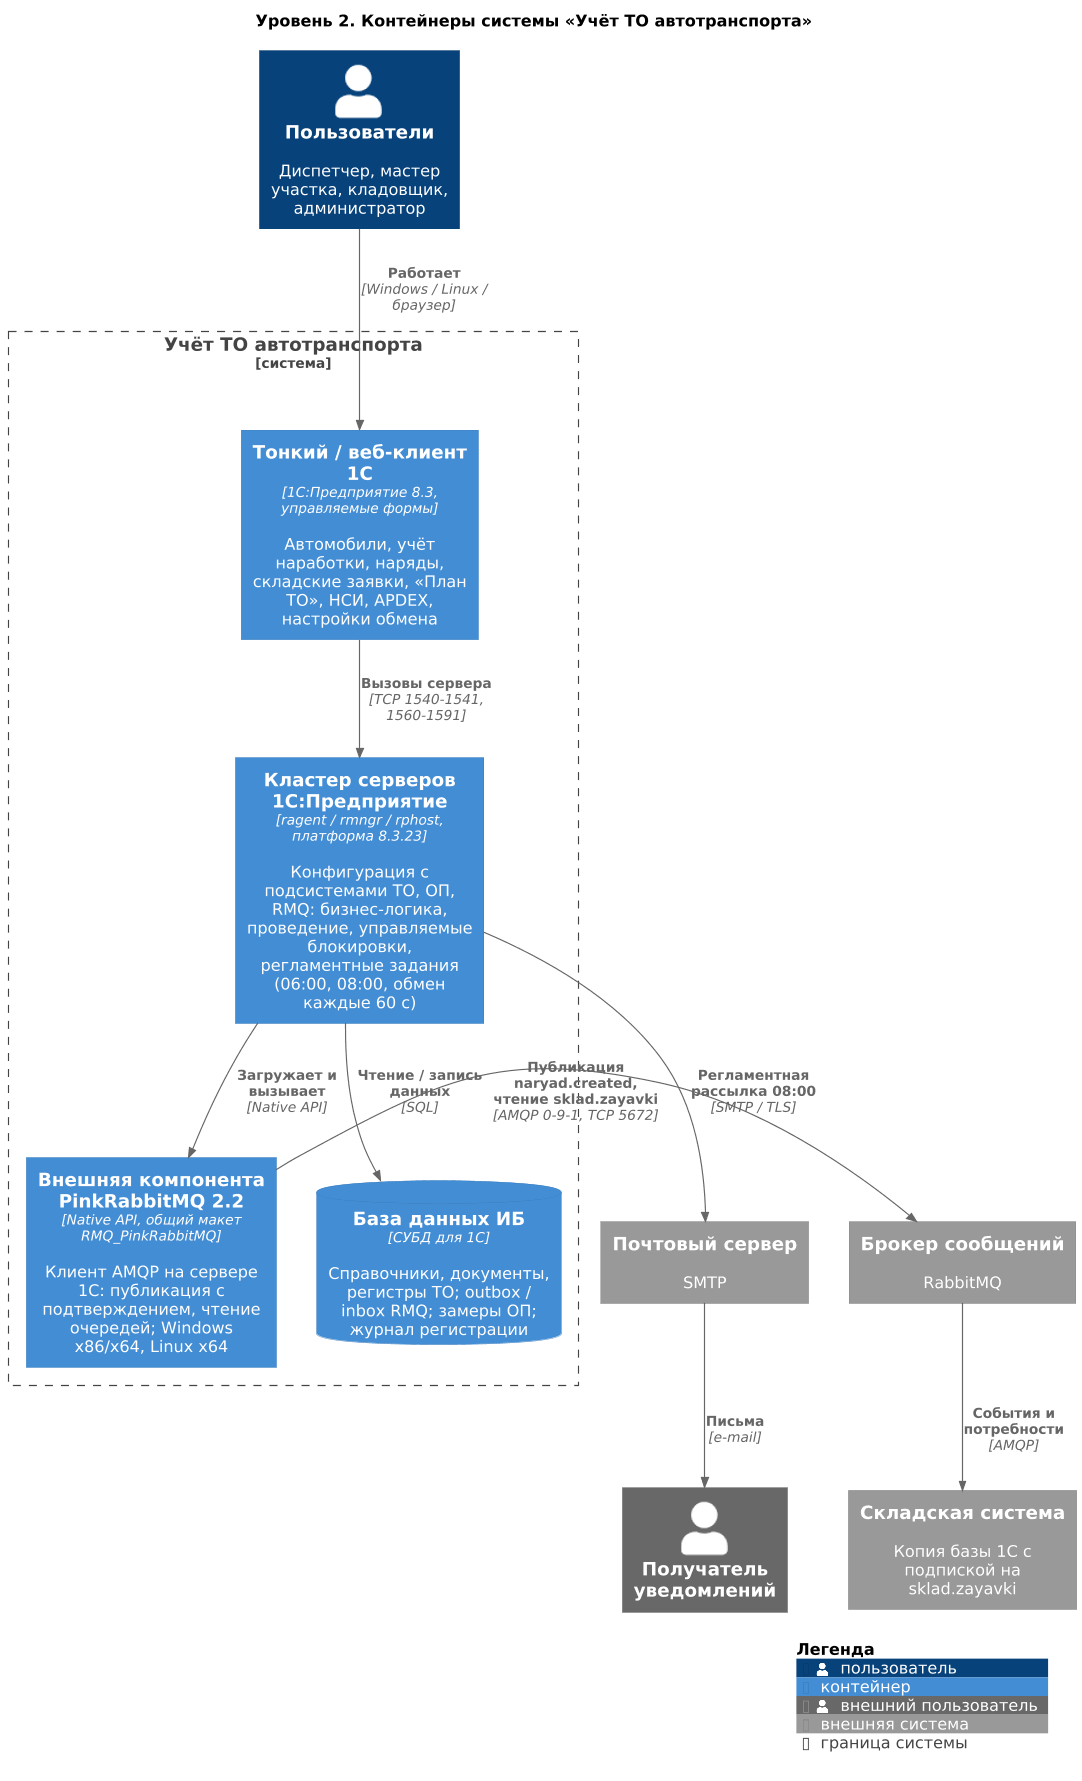

The diagram above was rendered by PlantUML. Its source (embedded in the PNG):
@startuml C4_2_Контейнеры
!$LEGEND_TITLE_TEXT = "Легенда"
!include /home/claude/refs/C4-PlantUML/C4_Container.puml
!include _common.iuml
LAYOUT_TOP_DOWN()
title Уровень 2. Контейнеры системы «Учёт ТО автотранспорта»

Person(user, "Пользователи", "Диспетчер, мастер участка, кладовщик, администратор")
Person_Ext(recip, "Получатель уведомлений")

System_Boundary(sys, "Учёт ТО автотранспорта") {
  Container(thin, "Тонкий / веб-клиент 1С", "1С:Предприятие 8.3, управляемые формы", "Автомобили, учёт наработки, наряды, складские заявки, «План ТО», НСИ, APDEX, настройки обмена")
  Container(app, "Кластер серверов 1С:Предприятие", "ragent / rmngr / rphost, платформа 8.3.23", "Конфигурация с подсистемами ТО, ОП, RMQ: бизнес-логика, проведение, управляемые блокировки, регламентные задания (06:00, 08:00, обмен каждые 60 с)")
  Container(addin, "Внешняя компонента PinkRabbitMQ 2.2", "Native API, общий макет RMQ_PinkRabbitMQ", "Клиент AMQP на сервере 1С: публикация с подтверждением, чтение очередей; Windows x86/x64, Linux x64")
  ContainerDb(db, "База данных ИБ", "СУБД для 1С", "Справочники, документы, регистры ТО; outbox / inbox RMQ; замеры ОП; журнал регистрации")
}

System_Ext(smtp, "Почтовый сервер", "SMTP")
System_Ext(mq, "Брокер сообщений", "RabbitMQ")
System_Ext(wh, "Складская система", "Копия базы 1С с подпиской на sklad.zayavki")

Rel(user, thin, "Работает", "Windows / Linux / браузер")
Rel(thin, app, "Вызовы сервера", "TCP 1540-1541, 1560-1591")
Rel(app, db, "Чтение / запись данных", "SQL")
Rel(app, addin, "Загружает и вызывает", "Native API")
Rel_R(addin, mq, "Публикация naryad.created, чтение sklad.zayavki", "AMQP 0-9-1, TCP 5672")
Rel(mq, wh, "События и потребности", "AMQP")
Rel(app, smtp, "Регламентная рассылка 08:00", "SMTP / TLS")
Rel(smtp, recip, "Письма", "e-mail")

SHOW_LEGEND()
@enduml